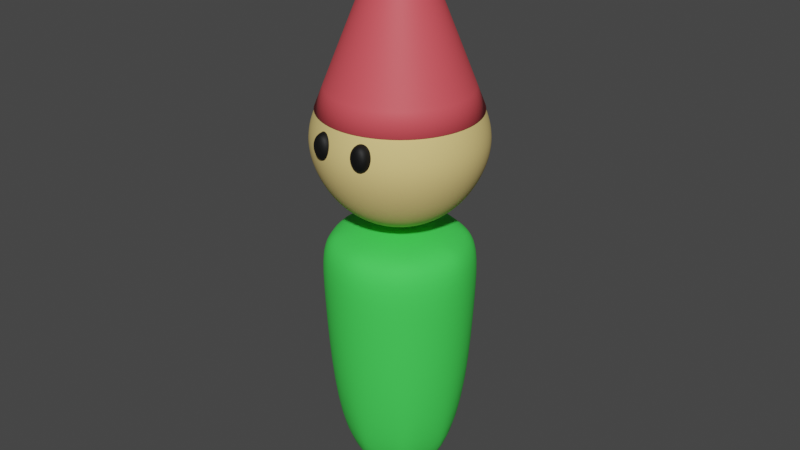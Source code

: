 # Source: placeholder_gnome.blend  (saved by Blender 3.1.7; exported with 4.5.12 LTS)
import bpy
from mathutils import Matrix  # noqa: F401  (used for matrix-valued properties, if any)

bpy.ops.wm.read_factory_settings(use_empty=True)
scene = bpy.context.scene
scene.name = 'Scene'

# ---- collections
col_collection = bpy.data.collections.new('Collection'); scene.collection.children.link(col_collection)

# ---- materials (node trees are filled in below, after node groups)
mat_material_001 = bpy.data.materials.new('Material.001')
mat_material_002 = bpy.data.materials.new('Material.002')
mat_material_004 = bpy.data.materials.new('Material.004')
mat_material_005 = bpy.data.materials.new('Material.005')

# ---- material node trees
mat_material_001.use_nodes = True; mat_material_001.node_tree.nodes.clear()
_N = mat_material_001.node_tree.nodes; _L = mat_material_001.node_tree.links
n0 = _N.new('ShaderNodeBsdfPrincipled'); n0.name = 'Principled BSDF'; n0.location = (10, 300)
n0.distribution = 'GGX'
n0.subsurface_method = 'RANDOM_WALK_SKIN'
n0.inputs[0].default_value = (0.8, 0.08295, 0.1013, 1.0)
n0.inputs[2].default_value = 0.6473
n0.inputs[3].default_value = 1.45
n0.inputs[13].default_value = 0.5473
n0.inputs[27].default_value = (0.0, 0.0, 0.0, 1.0)
n0.inputs[28].default_value = 1.0
n1 = _N.new('ShaderNodeOutputMaterial'); n1.name = 'Material Output'; n1.location = (300, 300)
_L.new(n0.outputs[0], n1.inputs[0])
n1.is_active_output = True
mat_material_002.use_nodes = True; mat_material_002.node_tree.nodes.clear()
_N = mat_material_002.node_tree.nodes; _L = mat_material_002.node_tree.links
n0 = _N.new('ShaderNodeBsdfPrincipled'); n0.name = 'Principled BSDF'; n0.location = (10, 300)
n0.distribution = 'GGX'
n0.subsurface_method = 'RANDOM_WALK_SKIN'
n0.inputs[0].default_value = (0.8, 0.6045, 0.2222, 1.0)
n0.inputs[2].default_value = 0.8109
n0.inputs[3].default_value = 1.45
n0.inputs[27].default_value = (0.0, 0.0, 0.0, 1.0)
n0.inputs[28].default_value = 1.0
n1 = _N.new('ShaderNodeOutputMaterial'); n1.name = 'Material Output'; n1.location = (300, 300)
_L.new(n0.outputs[0], n1.inputs[0])
n1.is_active_output = True
mat_material_004.use_nodes = True; mat_material_004.node_tree.nodes.clear()
_N = mat_material_004.node_tree.nodes; _L = mat_material_004.node_tree.links
n0 = _N.new('ShaderNodeBsdfPrincipled'); n0.name = 'Principled BSDF'; n0.location = (10, 300)
n0.distribution = 'GGX'
n0.subsurface_method = 'RANDOM_WALK_SKIN'
n0.inputs[0].default_value = (0.05569, 0.8, 0.08947, 1.0)
n0.inputs[2].default_value = 0.8345
n0.inputs[3].default_value = 1.45
n0.inputs[27].default_value = (0.0, 0.0, 0.0, 1.0)
n0.inputs[28].default_value = 1.0
n1 = _N.new('ShaderNodeOutputMaterial'); n1.name = 'Material Output'; n1.location = (300, 300)
_L.new(n0.outputs[0], n1.inputs[0])
n1.is_active_output = True
mat_material_005.use_nodes = True; mat_material_005.node_tree.nodes.clear()
_N = mat_material_005.node_tree.nodes; _L = mat_material_005.node_tree.links
n0 = _N.new('ShaderNodeBsdfPrincipled'); n0.name = 'Principled BSDF'; n0.location = (10, 300)
n0.distribution = 'GGX'
n0.subsurface_method = 'RANDOM_WALK_SKIN'
n0.inputs[0].default_value = (0.0, 0.0, 0.0, 1.0)
n0.inputs[2].default_value = 0.6691
n0.inputs[3].default_value = 1.45
n0.inputs[27].default_value = (0.0, 0.0, 0.0, 1.0)
n0.inputs[28].default_value = 1.0
n1 = _N.new('ShaderNodeOutputMaterial'); n1.name = 'Material Output'; n1.location = (300, 300)
_L.new(n0.outputs[0], n1.inputs[0])
n1.is_active_output = True

# ---- world
world_world = bpy.data.worlds.new('World'); scene.world = world_world
world_world.use_nodes = True; world_world.node_tree.nodes.clear()
_N = world_world.node_tree.nodes; _L = world_world.node_tree.links
n0 = _N.new('ShaderNodeOutputWorld'); n0.name = 'World Output'; n0.location = (300, 300)
n1 = _N.new('ShaderNodeBackground'); n1.name = 'Background'; n1.location = (10, 300)
n1.inputs[0].default_value = (0.05088, 0.05088, 0.05088, 1.0)
_L.new(n1.outputs[0], n0.inputs[0])
n0.is_active_output = True
world_world.color = (0.05088, 0.05088, 0.05088)
world_world.use_sun_shadow = False
world_world.sun_shadow_jitter_overblur = 0.0

# ---- meshes
me_circle = bpy.data.meshes.new('Circle')
me_circle.from_pydata([(0.0, 1.0, 0.0), (-0.7071, 0.7071, 0.0), (-1.0, -4.371e-08, 0.0), (-0.7071, -0.7071, 0.0), (8.742e-08, -1.0, 0.0), (0.7071, -0.7071, 0.0), (1.0, 1.192e-08, 0.0), (0.7071, 0.7071, 0.0), (5.897e-09, 0.1071, 2.027), (-0.07572, 0.07572, 2.027), (-0.1071, -2.111e-08, 2.027), (-0.07572, -0.07572, 2.027), (1.526e-08, -0.1071, 2.027), (0.07572, -0.07572, 2.027), (0.1071, -1.515e-08, 2.027), (0.07572, 0.07572, 2.027), (7.451e-09, -2.049e-08, 2.106)], [], [(5, 4, 12, 13), (3, 2, 10, 11), (1, 0, 8, 9), (0, 7, 15, 8), (6, 5, 13, 14), (4, 3, 11, 12), (2, 1, 9, 10), (7, 6, 14, 15), (15, 14, 16), (13, 12, 16), (11, 10, 16), (9, 8, 16), (8, 15, 16), (14, 13, 16), (12, 11, 16), (10, 9, 16)])
me_circle.polygons.foreach_set('use_smooth', [True] * 16)
_uv = me_circle.uv_layers.new(name='UVMap')
_uv.uv.foreach_set('vector', [0.0, 0.0, 0.0, 0.0, 0.0, 0.0, 0.0, 0.0, 0.0, 0.0, 0.0, 0.0, 0.0, 0.0, 0.0, 0.0, 0.0, 0.0, 0.0, 0.0, 0.0, 0.0, 0.0, 0.0, 0.0, 0.0, 0.0, 0.0, 0.0, 0.0, 0.0, 0.0, 0.0, 0.0, 0.0, 0.0, 0.0, 0.0, 0.0, 0.0, 0.0, 0.0, 0.0, 0.0, 0.0, 0.0, 0.0, 0.0, 0.0, 0.0, 0.0, 0.0, 0.0, 0.0, 0.0, 0.0, 0.0, 0.0, 0.0, 0.0, 0.0, 0.0, 0.0, 0.0, 0.0, 0.0, 0.0, 0.0, 0.0, 0.0, 0.0, 0.0, 0.0, 0.0, 0.0, 0.0, 0.0, 0.0, 0.0, 0.0, 0.0, 0.0, 0.0, 0.0, 0.0, 0.0, 0.0, 0.0, 0.0, 0.0, 0.0, 0.0, 0.0, 0.0, 0.0, 0.0, 0.0, 0.0, 0.0, 0.0, 0.0, 0.0, 0.0, 0.0, 0.0, 0.0, 0.0, 0.0, 0.0, 0.0, 0.0, 0.0])
me_circle.materials.append(mat_material_001)
me_circle.use_remesh_fix_poles = True
me_circle.use_remesh_preserve_attributes = False
me_circle.update()
me_sphere = bpy.data.meshes.new('Sphere')
me_sphere.from_pydata([(-1.572e-09, 0.3917, 0.9455), (-3.892e-09, 0.7481, 0.7481), (-6.304e-09, 1.011, 0.4187), (-1.011e-08, 1.156, -5.052e-08), (-6.304e-09, 1.011, -0.4187), (-3.892e-09, 0.7481, -0.7481), (-1.572e-09, 0.3917, -0.9455), (0.2769, 0.2769, 0.9455), (0.529, 0.529, 0.7481), (0.7147, 0.7147, 0.4187), (0.8173, 0.8173, -5.052e-08), (0.7147, 0.7147, -0.4187), (0.529, 0.529, -0.7481), (0.2769, 0.2769, -0.9455), (0.3917, -8.633e-08, 0.9455), (0.7481, -8.799e-08, 0.7481), (1.011, -8.972e-08, 0.4187), (1.156, -5.824e-08, -5.052e-08), (1.011, -5.711e-08, -0.4187), (0.7481, -8.799e-08, -0.7481), (0.3917, -8.633e-08, -0.9455), (0.2769, -0.2769, 0.9455), (0.529, -0.529, 0.7481), (0.7147, -0.7147, 0.4187), (0.8173, -0.8173, -5.052e-08), (0.7147, -0.7147, -0.4187), (0.529, -0.529, -0.7481), (0.2769, -0.2769, -0.9455), (6.924e-10, -0.3917, 0.9455), (2.998e-08, -0.7481, 0.7481), (2.872e-08, -1.011, 0.4187), (-7.557e-09, -1.156, -5.052e-08), (-3.884e-09, -1.011, -0.4187), (2.998e-08, -0.7481, -0.7481), (6.924e-10, -0.3917, -0.9455), (-6.225e-08, -1.496e-07, 1.003), (-0.2769, -0.2769, 0.9455), (-0.529, -0.529, 0.7481), (-0.7147, -0.7147, 0.4187), (-0.8173, -0.8173, -5.052e-08), (-0.7147, -0.7147, -0.4187), (-0.529, -0.529, -0.7481), (-0.2769, -0.2769, -0.9455), (-0.3917, -8.633e-08, 0.9455), (-0.7481, -8.799e-08, 0.7481), (-1.011, -8.972e-08, 0.4187), (-1.156, -5.824e-08, -5.052e-08), (-1.011, -5.711e-08, -0.4187), (-0.7481, -8.799e-08, -0.7481), (-0.3917, -8.633e-08, -0.9455), (-2.255e-10, -8.759e-08, -1.003), (-0.2769, 0.2769, 0.9455), (-0.529, 0.529, 0.7481), (-0.7147, 0.7147, 0.4187), (-0.8173, 0.8173, -5.052e-08), (-0.7147, 0.7147, -0.4187), (-0.529, 0.529, -0.7481), (-0.2769, 0.2769, -0.9455)], [], [(5, 4, 11, 12), (3, 2, 9, 10), (1, 0, 7, 8), (6, 5, 12, 13), (4, 3, 10, 11), (2, 1, 8, 9), (0, 35, 7), (50, 6, 13), (13, 12, 19, 20), (11, 10, 17, 18), (9, 8, 15, 16), (7, 35, 14), (50, 13, 20), (12, 11, 18, 19), (10, 9, 16, 17), (8, 7, 14, 15), (16, 15, 22, 23), (14, 35, 21), (50, 20, 27), (19, 18, 25, 26), (17, 16, 23, 24), (15, 14, 21, 22), (20, 19, 26, 27), (18, 17, 24, 25), (50, 27, 34), (26, 25, 32, 33), (24, 23, 30, 31), (22, 21, 28, 29), (27, 26, 33, 34), (25, 24, 31, 32), (23, 22, 29, 30), (21, 35, 28), (29, 28, 36, 37), (34, 33, 41, 42), (32, 31, 39, 40), (30, 29, 37, 38), (28, 35, 36), (50, 34, 42), (33, 32, 40, 41), (31, 30, 38, 39), (42, 41, 48, 49), (40, 39, 46, 47), (38, 37, 44, 45), (36, 35, 43), (50, 42, 49), (41, 40, 47, 48), (39, 38, 45, 46), (37, 36, 43, 44), (43, 35, 51), (50, 49, 57), (48, 47, 55, 56), (46, 45, 53, 54), (44, 43, 51, 52), (49, 48, 56, 57), (47, 46, 54, 55), (45, 44, 52, 53), (56, 55, 4, 5), (54, 53, 2, 3), (52, 51, 0, 1), (57, 56, 5, 6), (55, 54, 3, 4), (53, 52, 1, 2), (51, 35, 0), (50, 57, 6)])
me_sphere.polygons.foreach_set('use_smooth', [True] * 64)
_uv = me_sphere.uv_layers.new(name='UVMap')
_uv.uv.foreach_set('vector', [0.75, 0.25, 0.75, 0.375, 0.625, 0.375, 0.625, 0.25, 0.75, 0.5, 0.75, 0.625, 0.625, 0.625, 0.625, 0.5, 0.75, 0.75, 0.75, 0.875, 0.625, 0.875, 0.625, 0.75, 0.75, 0.125, 0.75, 0.25, 0.625, 0.25, 0.625, 0.125, 0.75, 0.375, 0.75, 0.5, 0.625, 0.5, 0.625, 0.375, 0.75, 0.625, 0.75, 0.75, 0.625, 0.75, 0.625, 0.625, 0.75, 0.875, 0.6875, 1.0, 0.625, 0.875, 0.6875, 0.0, 0.75, 0.125, 0.625, 0.125, 0.625, 0.125, 0.625, 0.25, 0.5, 0.25, 0.5, 0.125, 0.625, 0.375, 0.625, 0.5, 0.5, 0.5, 0.5, 0.375, 0.625, 0.625, 0.625, 0.75, 0.5, 0.75, 0.5, 0.625, 0.625, 0.875, 0.5625, 1.0, 0.5, 0.875, 0.5625, 0.0, 0.625, 0.125, 0.5, 0.125, 0.625, 0.25, 0.625, 0.375, 0.5, 0.375, 0.5, 0.25, 0.625, 0.5, 0.625, 0.625, 0.5, 0.625, 0.5, 0.5, 0.625, 0.75, 0.625, 0.875, 0.5, 0.875, 0.5, 0.75, 0.5, 0.625, 0.5, 0.75, 0.375, 0.75, 0.375, 0.625, 0.5, 0.875, 0.4375, 1.0, 0.375, 0.875, 0.4375, 0.0, 0.5, 0.125, 0.375, 0.125, 0.5, 0.25, 0.5, 0.375, 0.375, 0.375, 0.375, 0.25, 0.5, 0.5, 0.5, 0.625, 0.375, 0.625, 0.375, 0.5, 0.5, 0.75, 0.5, 0.875, 0.375, 0.875, 0.375, 0.75, 0.5, 0.125, 0.5, 0.25, 0.375, 0.25, 0.375, 0.125, 0.5, 0.375, 0.5, 0.5, 0.375, 0.5, 0.375, 0.375, 0.3125, 0.0, 0.375, 0.125, 0.25, 0.125, 0.375, 0.25, 0.375, 0.375, 0.25, 0.375, 0.25, 0.25, 0.375, 0.5, 0.375, 0.625, 0.25, 0.625, 0.25, 0.5, 0.375, 0.75, 0.375, 0.875, 0.25, 0.875, 0.25, 0.75, 0.375, 0.125, 0.375, 0.25, 0.25, 0.25, 0.25, 0.125, 0.375, 0.375, 0.375, 0.5, 0.25, 0.5, 0.25, 0.375, 0.375, 0.625, 0.375, 0.75, 0.25, 0.75, 0.25, 0.625, 0.375, 0.875, 0.3125, 1.0, 0.25, 0.875, 0.25, 0.75, 0.25, 0.875, 0.125, 0.875, 0.125, 0.75, 0.25, 0.125, 0.25, 0.25, 0.125, 0.25, 0.125, 0.125, 0.25, 0.375, 0.25, 0.5, 0.125, 0.5, 0.125, 0.375, 0.25, 0.625, 0.25, 0.75, 0.125, 0.75, 0.125, 0.625, 0.25, 0.875, 0.1875, 1.0, 0.125, 0.875, 0.1875, 0.0, 0.25, 0.125, 0.125, 0.125, 0.25, 0.25, 0.25, 0.375, 0.125, 0.375, 0.125, 0.25, 0.25, 0.5, 0.25, 0.625, 0.125, 0.625, 0.125, 0.5, 0.125, 0.125, 0.125, 0.25, 0.0, 0.25, 0.0, 0.125, 0.125, 0.375, 0.125, 0.5, 0.0, 0.5, 0.0, 0.375, 0.125, 0.625, 0.125, 0.75, 0.0, 0.75, 0.0, 0.625, 0.125, 0.875, 0.0625, 1.0, 0.0, 0.875, 0.0625, 0.0, 0.125, 0.125, 0.0, 0.125, 0.125, 0.25, 0.125, 0.375, 0.0, 0.375, 0.0, 0.25, 0.125, 0.5, 0.125, 0.625, 0.0, 0.625, 0.0, 0.5, 0.125, 0.75, 0.125, 0.875, 0.0, 0.875, 0.0, 0.75, 1.0, 0.875, 0.9375, 1.0, 0.875, 0.875, 0.9375, 0.0, 1.0, 0.125, 0.875, 0.125, 1.0, 0.25, 1.0, 0.375, 0.875, 0.375, 0.875, 0.25, 1.0, 0.5, 1.0, 0.625, 0.875, 0.625, 0.875, 0.5, 1.0, 0.75, 1.0, 0.875, 0.875, 0.875, 0.875, 0.75, 1.0, 0.125, 1.0, 0.25, 0.875, 0.25, 0.875, 0.125, 1.0, 0.375, 1.0, 0.5, 0.875, 0.5, 0.875, 0.375, 1.0, 0.625, 1.0, 0.75, 0.875, 0.75, 0.875, 0.625, 0.875, 0.25, 0.875, 0.375, 0.75, 0.375, 0.75, 0.25, 0.875, 0.5, 0.875, 0.625, 0.75, 0.625, 0.75, 0.5, 0.875, 0.75, 0.875, 0.875, 0.75, 0.875, 0.75, 0.75, 0.875, 0.125, 0.875, 0.25, 0.75, 0.25, 0.75, 0.125, 0.875, 0.375, 0.875, 0.5, 0.75, 0.5, 0.75, 0.375, 0.875, 0.625, 0.875, 0.75, 0.75, 0.75, 0.75, 0.625, 0.875, 0.875, 0.8125, 1.0, 0.75, 0.875, 0.8125, 0.0, 0.875, 0.125, 0.75, 0.125])
me_sphere.materials.append(mat_material_002)
me_sphere.use_remesh_fix_poles = True
me_sphere.use_remesh_preserve_attributes = False
me_sphere.update()
me_cylinder = bpy.data.meshes.new('Cylinder')
me_cylinder.from_pydata([(1.398e-09, 0.8124, -1.777), (0.0, 1.0, 1.818), (0.5744, 0.5744, -1.777), (0.7071, 0.7071, 1.818), (0.8124, -3.831e-08, -1.777), (1.0, -4.371e-08, 1.818), (0.5744, -0.5744, -1.777), (0.7071, -0.7071, 1.818), (-6.962e-08, -0.8124, -1.777), (-8.742e-08, -1.0, 1.818), (-0.5744, -0.5744, -1.777), (-0.7071, -0.7071, 1.818), (-0.8124, 6.891e-09, -1.777), (-1.0, 1.192e-08, 1.818), (-0.5744, 0.5744, -1.777), (-0.7071, 0.7071, 1.818), (0.0, 1.0, 1.202), (0.7071, 0.7071, 1.202), (1.0, -4.371e-08, 1.202), (0.7071, -0.7071, 1.202), (-8.742e-08, -1.0, 1.202), (-0.7071, -0.7071, 1.202), (-1.0, 1.192e-08, 1.202), (-0.7071, 0.7071, 1.202)], [], [(16, 1, 3, 17), (17, 3, 5, 18), (18, 5, 7, 19), (19, 7, 9, 20), (20, 9, 11, 21), (21, 11, 13, 22), (3, 1, 15, 13, 11, 9, 7, 5), (22, 13, 15, 23), (23, 15, 1, 16), (0, 2, 4, 6, 8, 10, 12, 14), (14, 23, 16, 0), (12, 22, 23, 14), (10, 21, 22, 12), (8, 20, 21, 10), (6, 19, 20, 8), (4, 18, 19, 6), (2, 17, 18, 4), (0, 16, 17, 2)])
me_cylinder.polygons.foreach_set('use_smooth', [True] * 18)
_uv = me_cylinder.uv_layers.new(name='UVMap')
_uv.uv.foreach_set('vector', [1.0, 0.8908, 1.0, 1.0, 0.875, 1.0, 0.875, 0.8908, 0.875, 0.8908, 0.875, 1.0, 0.75, 1.0, 0.75, 0.8908, 0.75, 0.8908, 0.75, 1.0, 0.625, 1.0, 0.625, 0.8908, 0.625, 0.8908, 0.625, 1.0, 0.5, 1.0, 0.5, 0.8908, 0.5, 0.8908, 0.5, 1.0, 0.375, 1.0, 0.375, 0.8908, 0.375, 0.8908, 0.375, 1.0, 0.25, 1.0, 0.25, 0.8908, 0.4197, 0.4197, 0.25, 0.49, 0.08029, 0.4197, 0.01, 0.25, 0.08029, 0.08029, 0.25, 0.01, 0.4197, 0.08029, 0.49, 0.25, 0.25, 0.8908, 0.25, 1.0, 0.125, 1.0, 0.125, 0.8908, 0.125, 0.8908, 0.125, 1.0, 0.0, 1.0, 0.0, 0.8908, 0.75, 0.49, 0.9197, 0.4197, 0.99, 0.25, 0.9197, 0.08029, 0.75, 0.01, 0.5803, 0.08029, 0.51, 0.25, 0.5803, 0.4197, 0.125, 0.5, 0.125, 0.8908, 0.0, 0.8908, 0.0, 0.5, 0.25, 0.5, 0.25, 0.8908, 0.125, 0.8908, 0.125, 0.5, 0.375, 0.5, 0.375, 0.8908, 0.25, 0.8908, 0.25, 0.5, 0.5, 0.5, 0.5, 0.8908, 0.375, 0.8908, 0.375, 0.5, 0.625, 0.5, 0.625, 0.8908, 0.5, 0.8908, 0.5, 0.5, 0.75, 0.5, 0.75, 0.8908, 0.625, 0.8908, 0.625, 0.5, 0.875, 0.5, 0.875, 0.8908, 0.75, 0.8908, 0.75, 0.5, 1.0, 0.5, 1.0, 0.8908, 0.875, 0.8908, 0.875, 0.5])
me_cylinder.materials.append(mat_material_004)
me_cylinder.use_remesh_fix_poles = True
me_cylinder.use_remesh_preserve_attributes = False
me_cylinder.update()
me_circle_002 = bpy.data.meshes.new('Circle.002')
me_circle_002.from_pydata([(0.0, 1.0, 0.09655), (-0.7071, 0.7071, 0.09655), (-1.0, -3.832e-08, 0.09655), (-0.7071, -0.7071, 0.09655), (8.742e-08, -1.0, 0.09655), (0.7071, -0.7071, 0.09655), (1.0, 1.731e-08, 0.09655), (0.7071, 0.7071, 0.09655), (-4.348e-08, 0.6353, 0.2819), (-0.4492, 0.4492, 0.2838), (-0.6353, -1.75e-08, 0.2858), (-0.4492, -0.4492, 0.2838), (1.206e-08, -0.6353, 0.2819), (0.4492, -0.4492, 0.2838), (0.6353, 1.784e-08, 0.2858), (0.4492, 0.4492, 0.2838), (-3.353e-08, -3.016e-09, 0.3756), (0.0, 1.0, -0.5261), (-0.7071, 0.7071, -0.5261), (-1.0, -7.237e-08, -0.5261), (-0.7071, -0.7071, -0.5261), (8.742e-08, -1.0, -0.5261), (0.7071, -0.7071, -0.5261), (1.0, -1.673e-08, -0.5261), (0.7071, 0.7071, -0.5261)], [], [(2, 1, 9, 10), (7, 6, 14, 15), (5, 4, 12, 13), (3, 2, 10, 11), (1, 0, 8, 9), (0, 7, 15, 8), (6, 5, 13, 14), (4, 3, 11, 12), (13, 12, 16), (11, 10, 16), (9, 8, 16), (8, 15, 16), (14, 13, 16), (12, 11, 16), (10, 9, 16), (15, 14, 16), (5, 6, 23, 22), (3, 4, 21, 20), (1, 2, 19, 18), (6, 7, 24, 23), (4, 5, 22, 21), (2, 3, 20, 19), (0, 1, 18, 17), (7, 0, 17, 24)])
me_circle_002.polygons.foreach_set('use_smooth', [True] * 24)
_uv = me_circle_002.uv_layers.new(name='UVMap')
_uv.uv.foreach_set('vector', [0.0, 0.0, 0.0, 0.0, 0.0, 0.0, 0.0, 0.0, 0.0, 0.0, 0.0, 0.0, 0.0, 0.0, 0.0, 0.0, 0.0, 0.0, 0.0, 0.0, 0.0, 0.0, 0.0, 0.0, 0.0, 0.0, 0.0, 0.0, 0.0, 0.0, 0.0, 0.0, 0.0, 0.0, 0.0, 0.0, 0.0, 0.0, 0.0, 0.0, 0.0, 0.0, 0.0, 0.0, 0.0, 0.0, 0.0, 0.0, 0.0, 0.0, 0.0, 0.0, 0.0, 0.0, 0.0, 0.0, 0.0, 0.0, 0.0, 0.0, 0.0, 0.0, 0.0, 0.0, 0.0, 0.0, 0.0, 0.0, 0.0, 0.0, 0.0, 0.0, 0.0, 0.0, 0.0, 0.0, 0.0, 0.0, 0.0, 0.0, 0.0, 0.0, 0.0, 0.0, 0.0, 0.0, 0.0, 0.0, 0.0, 0.0, 0.0, 0.0, 0.0, 0.0, 0.0, 0.0, 0.0, 0.0, 0.0, 0.0, 0.0, 0.0, 0.0, 0.0, 0.0, 0.0, 0.0, 0.0, 0.0, 0.0, 0.0, 0.0, 0.0, 0.0, 0.0, 0.0, 0.0, 0.0, 0.0, 0.0, 0.0, 0.0, 0.0, 0.0, 0.0, 0.0, 0.0, 0.0, 0.0, 0.0, 0.0, 0.0, 0.0, 0.0, 0.0, 0.0, 0.0, 0.0, 0.0, 0.0, 0.0, 0.0, 0.0, 0.0, 0.0, 0.0, 0.0, 0.0, 0.0, 0.0, 0.0, 0.0, 0.0, 0.0, 0.0, 0.0, 0.0, 0.0, 0.0, 0.0, 0.0, 0.0, 0.0, 0.0, 0.0, 0.0, 0.0, 0.0, 0.0, 0.0, 0.0, 0.0, 0.0, 0.0, 0.0, 0.0])
me_circle_002.materials.append(mat_material_005)
me_circle_002.use_remesh_fix_poles = True
me_circle_002.use_remesh_preserve_attributes = False
me_circle_002.update()

# ---- objects
ob_hat = bpy.data.objects.new('hat', me_circle)
ob_head = bpy.data.objects.new('head', me_sphere)
ob_body = bpy.data.objects.new('body', me_cylinder)
ob_eye = bpy.data.objects.new('eye', me_circle_002)

# ---- transforms, parenting, visibility, modifiers, constraints
ob_hat.location = (0.0, 0.0, 2.293)
_m = ob_hat.modifiers.new('Subdivision', 'SUBSURF')
_m.levels = 2
_m.render_levels = 3
_m = ob_hat.modifiers.new('Solidify', 'SOLIDIFY')
_m.thickness = 0.03
ob_head.location = (0.0, 0.0, 1.949)
_m = ob_head.modifiers.new('Subdivision', 'SUBSURF')
_m.render_levels = 3
ob_body.location = (0.0, 0.0, -0.888)
_m = ob_body.modifiers.new('Subdivision', 'SUBSURF')
_m.levels = 2
_m.render_levels = 3
ob_eye.location = (0.2551, -0.945, 2.071)
ob_eye.rotation_euler = (1.571, -0.0, 0.0)
ob_eye.scale = (0.1319, 0.1757, 0.2243)
_m = ob_eye.modifiers.new('Solidify', 'SOLIDIFY')
_m.thickness = 0.02
_m = ob_eye.modifiers.new('Mirror', 'MIRROR')
_m.mirror_object = ob_head
_m = ob_eye.modifiers.new('Subdivision', 'SUBSURF')
_m.levels = 2

# ---- collection membership
col_collection.objects.link(ob_hat)
col_collection.objects.link(ob_head)
col_collection.objects.link(ob_body)
col_collection.objects.link(ob_eye)

# ---- scene / render settings (as saved in the file)
scene.frame_start = 1; scene.frame_end = 250; scene.frame_set(1)
scene.render.engine = 'CYCLES'
scene.cycles.sampling_pattern = 'TABULATED_SOBOL'
scene.cycles.use_light_tree = False
scene.view_settings.view_transform = 'Filmic'
bpy.context.view_layer.update()

# ---- added for rendering (the .blend has no active camera and no usable light): camera, sun
cam_auto = bpy.data.cameras.new('AutoCamera')
cam_auto.lens = 50.0
cam_auto.sensor_width = 36.0
cam_auto.clip_end = 1000.0
ob_auto_camera = bpy.data.objects.new('AutoCamera', cam_auto)
scene.collection.objects.link(ob_auto_camera)
ob_auto_camera.location = (7.2027, -8.64324, 6.63009)
ob_auto_camera.rotation_euler = (1.09748, -7.21219e-08, 0.694738)
scene.camera = ob_auto_camera
light_auto_sun = bpy.data.lights.new('AutoSun', 'SUN')
light_auto_sun.energy = 3.0
light_auto_sun.angle = 0.0523599
ob_auto_sun = bpy.data.objects.new('AutoSun', light_auto_sun)
scene.collection.objects.link(ob_auto_sun)
ob_auto_sun.rotation_euler = (0.872665, 0.174533, 0.523599)
bpy.context.view_layer.update()
